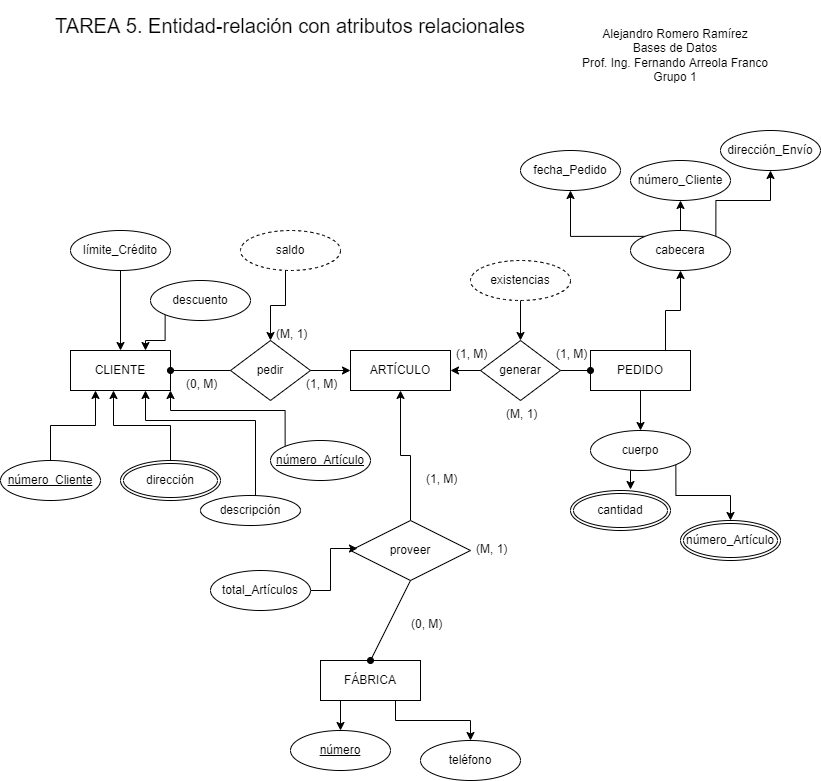

The diagram above was exported from draw.io. Its source (the exported page's mxGraphModel, read from the mxfile embedded in the PNG):
<mxGraphModel dx="1422" dy="762" grid="1" gridSize="10" guides="1" tooltips="1" connect="1" arrows="1" fold="1" page="1" pageScale="1" pageWidth="850" pageHeight="1100" math="0" shadow="0" extFonts="Permanent Marker^https://fonts.googleapis.com/css?family=Permanent+Marker">
  <root>
    <mxCell id="0" />
    <mxCell id="1" parent="0" />
    <mxCell id="HK7Z1ZHiu2iIsmypIHdL-2" value="CLIENTE" style="whiteSpace=wrap;html=1;align=center;" vertex="1" parent="1">
      <mxGeometry x="90" y="370" width="100" height="40" as="geometry" />
    </mxCell>
    <mxCell id="HK7Z1ZHiu2iIsmypIHdL-67" style="edgeStyle=orthogonalEdgeStyle;rounded=0;orthogonalLoop=1;jettySize=auto;html=1;exitX=0.5;exitY=0;exitDx=0;exitDy=0;entryX=0.43;entryY=1;entryDx=0;entryDy=0;entryPerimeter=0;startArrow=none;startFill=0;" edge="1" parent="1" source="HK7Z1ZHiu2iIsmypIHdL-4" target="HK7Z1ZHiu2iIsmypIHdL-2">
      <mxGeometry relative="1" as="geometry" />
    </mxCell>
    <mxCell id="HK7Z1ZHiu2iIsmypIHdL-4" value="dirección" style="ellipse;shape=doubleEllipse;margin=3;whiteSpace=wrap;html=1;align=center;" vertex="1" parent="1">
      <mxGeometry x="140" y="480" width="100" height="40" as="geometry" />
    </mxCell>
    <mxCell id="HK7Z1ZHiu2iIsmypIHdL-63" style="edgeStyle=orthogonalEdgeStyle;rounded=0;orthogonalLoop=1;jettySize=auto;html=1;exitX=0.5;exitY=1;exitDx=0;exitDy=0;entryX=0.5;entryY=0;entryDx=0;entryDy=0;startArrow=none;startFill=0;" edge="1" parent="1" source="HK7Z1ZHiu2iIsmypIHdL-5" target="HK7Z1ZHiu2iIsmypIHdL-2">
      <mxGeometry relative="1" as="geometry" />
    </mxCell>
    <mxCell id="HK7Z1ZHiu2iIsmypIHdL-5" value="límite_Crédito" style="ellipse;whiteSpace=wrap;html=1;align=center;" vertex="1" parent="1">
      <mxGeometry x="90" y="250" width="100" height="40" as="geometry" />
    </mxCell>
    <mxCell id="HK7Z1ZHiu2iIsmypIHdL-6" value="saldo" style="ellipse;whiteSpace=wrap;html=1;align=center;dashed=1;" vertex="1" parent="1">
      <mxGeometry x="260" y="250" width="100" height="40" as="geometry" />
    </mxCell>
    <mxCell id="HK7Z1ZHiu2iIsmypIHdL-65" style="edgeStyle=orthogonalEdgeStyle;rounded=0;orthogonalLoop=1;jettySize=auto;html=1;exitX=0;exitY=1;exitDx=0;exitDy=0;entryX=0.75;entryY=0;entryDx=0;entryDy=0;startArrow=none;startFill=0;" edge="1" parent="1" source="HK7Z1ZHiu2iIsmypIHdL-7" target="HK7Z1ZHiu2iIsmypIHdL-2">
      <mxGeometry relative="1" as="geometry" />
    </mxCell>
    <mxCell id="HK7Z1ZHiu2iIsmypIHdL-7" value="descuento" style="ellipse;whiteSpace=wrap;html=1;align=center;" vertex="1" parent="1">
      <mxGeometry x="170" y="300" width="100" height="40" as="geometry" />
    </mxCell>
    <mxCell id="HK7Z1ZHiu2iIsmypIHdL-9" value="ARTÍCULO" style="whiteSpace=wrap;html=1;align=center;" vertex="1" parent="1">
      <mxGeometry x="370" y="370" width="100" height="40" as="geometry" />
    </mxCell>
    <mxCell id="HK7Z1ZHiu2iIsmypIHdL-66" style="edgeStyle=orthogonalEdgeStyle;rounded=0;orthogonalLoop=1;jettySize=auto;html=1;exitX=0.5;exitY=0;exitDx=0;exitDy=0;entryX=0.25;entryY=1;entryDx=0;entryDy=0;startArrow=none;startFill=0;" edge="1" parent="1" source="HK7Z1ZHiu2iIsmypIHdL-10" target="HK7Z1ZHiu2iIsmypIHdL-2">
      <mxGeometry relative="1" as="geometry" />
    </mxCell>
    <mxCell id="HK7Z1ZHiu2iIsmypIHdL-10" value="número_Cliente" style="ellipse;whiteSpace=wrap;html=1;align=center;fontStyle=4;" vertex="1" parent="1">
      <mxGeometry x="20" y="480" width="100" height="40" as="geometry" />
    </mxCell>
    <mxCell id="HK7Z1ZHiu2iIsmypIHdL-44" style="edgeStyle=orthogonalEdgeStyle;rounded=0;orthogonalLoop=1;jettySize=auto;html=1;exitX=0.5;exitY=1;exitDx=0;exitDy=0;" edge="1" parent="1" source="HK7Z1ZHiu2iIsmypIHdL-11" target="HK7Z1ZHiu2iIsmypIHdL-40">
      <mxGeometry relative="1" as="geometry" />
    </mxCell>
    <mxCell id="HK7Z1ZHiu2iIsmypIHdL-11" value="existencias" style="ellipse;whiteSpace=wrap;html=1;align=center;dashed=1;" vertex="1" parent="1">
      <mxGeometry x="490" y="280" width="100" height="40" as="geometry" />
    </mxCell>
    <mxCell id="HK7Z1ZHiu2iIsmypIHdL-70" style="edgeStyle=orthogonalEdgeStyle;rounded=0;orthogonalLoop=1;jettySize=auto;html=1;exitX=0;exitY=0;exitDx=0;exitDy=0;entryX=1;entryY=1;entryDx=0;entryDy=0;startArrow=none;startFill=0;" edge="1" parent="1" source="HK7Z1ZHiu2iIsmypIHdL-12" target="HK7Z1ZHiu2iIsmypIHdL-2">
      <mxGeometry relative="1" as="geometry">
        <Array as="points">
          <mxPoint x="305" y="430" />
          <mxPoint x="190" y="430" />
        </Array>
      </mxGeometry>
    </mxCell>
    <mxCell id="HK7Z1ZHiu2iIsmypIHdL-12" value="número_Artículo" style="ellipse;whiteSpace=wrap;html=1;align=center;fontStyle=4;" vertex="1" parent="1">
      <mxGeometry x="290" y="460" width="100" height="40" as="geometry" />
    </mxCell>
    <mxCell id="HK7Z1ZHiu2iIsmypIHdL-68" style="edgeStyle=orthogonalEdgeStyle;rounded=0;orthogonalLoop=1;jettySize=auto;html=1;exitX=0;exitY=0;exitDx=0;exitDy=0;entryX=0.75;entryY=1;entryDx=0;entryDy=0;startArrow=none;startFill=0;" edge="1" parent="1" source="HK7Z1ZHiu2iIsmypIHdL-14" target="HK7Z1ZHiu2iIsmypIHdL-2">
      <mxGeometry relative="1" as="geometry">
        <Array as="points">
          <mxPoint x="275" y="440" />
          <mxPoint x="165" y="440" />
        </Array>
      </mxGeometry>
    </mxCell>
    <mxCell id="HK7Z1ZHiu2iIsmypIHdL-14" value="descripción" style="ellipse;whiteSpace=wrap;html=1;align=center;" vertex="1" parent="1">
      <mxGeometry x="220" y="515" width="100" height="30" as="geometry" />
    </mxCell>
    <mxCell id="HK7Z1ZHiu2iIsmypIHdL-50" style="edgeStyle=orthogonalEdgeStyle;rounded=0;orthogonalLoop=1;jettySize=auto;html=1;exitX=0.5;exitY=1;exitDx=0;exitDy=0;entryX=0.5;entryY=0;entryDx=0;entryDy=0;startArrow=none;startFill=0;" edge="1" parent="1" source="HK7Z1ZHiu2iIsmypIHdL-15" target="HK7Z1ZHiu2iIsmypIHdL-18">
      <mxGeometry relative="1" as="geometry" />
    </mxCell>
    <mxCell id="HK7Z1ZHiu2iIsmypIHdL-55" style="edgeStyle=orthogonalEdgeStyle;rounded=0;orthogonalLoop=1;jettySize=auto;html=1;exitX=0.75;exitY=0;exitDx=0;exitDy=0;entryX=0.5;entryY=1;entryDx=0;entryDy=0;startArrow=none;startFill=0;" edge="1" parent="1" source="HK7Z1ZHiu2iIsmypIHdL-15" target="HK7Z1ZHiu2iIsmypIHdL-17">
      <mxGeometry relative="1" as="geometry" />
    </mxCell>
    <mxCell id="HK7Z1ZHiu2iIsmypIHdL-15" value="PEDIDO" style="whiteSpace=wrap;html=1;align=center;" vertex="1" parent="1">
      <mxGeometry x="610" y="370" width="100" height="40" as="geometry" />
    </mxCell>
    <mxCell id="HK7Z1ZHiu2iIsmypIHdL-58" style="edgeStyle=orthogonalEdgeStyle;rounded=0;orthogonalLoop=1;jettySize=auto;html=1;exitX=0;exitY=0;exitDx=0;exitDy=0;startArrow=none;startFill=0;" edge="1" parent="1" source="HK7Z1ZHiu2iIsmypIHdL-17" target="HK7Z1ZHiu2iIsmypIHdL-23">
      <mxGeometry relative="1" as="geometry" />
    </mxCell>
    <mxCell id="HK7Z1ZHiu2iIsmypIHdL-59" style="edgeStyle=orthogonalEdgeStyle;rounded=0;orthogonalLoop=1;jettySize=auto;html=1;exitX=0.5;exitY=0;exitDx=0;exitDy=0;entryX=0.5;entryY=1;entryDx=0;entryDy=0;startArrow=none;startFill=0;" edge="1" parent="1" source="HK7Z1ZHiu2iIsmypIHdL-17" target="HK7Z1ZHiu2iIsmypIHdL-21">
      <mxGeometry relative="1" as="geometry" />
    </mxCell>
    <mxCell id="HK7Z1ZHiu2iIsmypIHdL-60" style="edgeStyle=orthogonalEdgeStyle;rounded=0;orthogonalLoop=1;jettySize=auto;html=1;exitX=1;exitY=0;exitDx=0;exitDy=0;entryX=0.5;entryY=1;entryDx=0;entryDy=0;startArrow=none;startFill=0;" edge="1" parent="1" source="HK7Z1ZHiu2iIsmypIHdL-17" target="HK7Z1ZHiu2iIsmypIHdL-22">
      <mxGeometry relative="1" as="geometry" />
    </mxCell>
    <mxCell id="HK7Z1ZHiu2iIsmypIHdL-17" value="cabecera" style="ellipse;whiteSpace=wrap;html=1;align=center;" vertex="1" parent="1">
      <mxGeometry x="650" y="250" width="100" height="40" as="geometry" />
    </mxCell>
    <mxCell id="HK7Z1ZHiu2iIsmypIHdL-51" style="edgeStyle=orthogonalEdgeStyle;rounded=0;orthogonalLoop=1;jettySize=auto;html=1;exitX=0.5;exitY=1;exitDx=0;exitDy=0;entryX=0.6;entryY=-0.025;entryDx=0;entryDy=0;entryPerimeter=0;startArrow=none;startFill=0;" edge="1" parent="1" source="HK7Z1ZHiu2iIsmypIHdL-18" target="HK7Z1ZHiu2iIsmypIHdL-28">
      <mxGeometry relative="1" as="geometry" />
    </mxCell>
    <mxCell id="HK7Z1ZHiu2iIsmypIHdL-52" style="edgeStyle=orthogonalEdgeStyle;rounded=0;orthogonalLoop=1;jettySize=auto;html=1;exitX=1;exitY=1;exitDx=0;exitDy=0;entryX=0.5;entryY=0;entryDx=0;entryDy=0;startArrow=none;startFill=0;" edge="1" parent="1" source="HK7Z1ZHiu2iIsmypIHdL-18" target="HK7Z1ZHiu2iIsmypIHdL-27">
      <mxGeometry relative="1" as="geometry" />
    </mxCell>
    <mxCell id="HK7Z1ZHiu2iIsmypIHdL-18" value="cuerpo" style="ellipse;whiteSpace=wrap;html=1;align=center;" vertex="1" parent="1">
      <mxGeometry x="610" y="450" width="100" height="40" as="geometry" />
    </mxCell>
    <mxCell id="HK7Z1ZHiu2iIsmypIHdL-21" value="número_Cliente" style="ellipse;whiteSpace=wrap;html=1;align=center;" vertex="1" parent="1">
      <mxGeometry x="650" y="180" width="100" height="40" as="geometry" />
    </mxCell>
    <mxCell id="HK7Z1ZHiu2iIsmypIHdL-22" value="dirección_Envío" style="ellipse;whiteSpace=wrap;html=1;align=center;" vertex="1" parent="1">
      <mxGeometry x="740" y="150" width="100" height="40" as="geometry" />
    </mxCell>
    <mxCell id="HK7Z1ZHiu2iIsmypIHdL-23" value="fecha_Pedido" style="ellipse;whiteSpace=wrap;html=1;align=center;" vertex="1" parent="1">
      <mxGeometry x="540" y="170" width="100" height="40" as="geometry" />
    </mxCell>
    <mxCell id="HK7Z1ZHiu2iIsmypIHdL-27" value="número_Artículo" style="ellipse;shape=doubleEllipse;margin=3;whiteSpace=wrap;html=1;align=center;" vertex="1" parent="1">
      <mxGeometry x="700" y="540" width="100" height="40" as="geometry" />
    </mxCell>
    <mxCell id="HK7Z1ZHiu2iIsmypIHdL-28" value="cantidad" style="ellipse;shape=doubleEllipse;margin=3;whiteSpace=wrap;html=1;align=center;" vertex="1" parent="1">
      <mxGeometry x="590" y="510" width="100" height="40" as="geometry" />
    </mxCell>
    <mxCell id="HK7Z1ZHiu2iIsmypIHdL-37" style="edgeStyle=orthogonalEdgeStyle;rounded=0;orthogonalLoop=1;jettySize=auto;html=1;exitX=0.25;exitY=1;exitDx=0;exitDy=0;entryX=0.5;entryY=0;entryDx=0;entryDy=0;" edge="1" parent="1" source="HK7Z1ZHiu2iIsmypIHdL-29" target="HK7Z1ZHiu2iIsmypIHdL-30">
      <mxGeometry relative="1" as="geometry" />
    </mxCell>
    <mxCell id="HK7Z1ZHiu2iIsmypIHdL-38" style="edgeStyle=orthogonalEdgeStyle;rounded=0;orthogonalLoop=1;jettySize=auto;html=1;exitX=0.75;exitY=1;exitDx=0;exitDy=0;" edge="1" parent="1" source="HK7Z1ZHiu2iIsmypIHdL-29" target="HK7Z1ZHiu2iIsmypIHdL-31">
      <mxGeometry relative="1" as="geometry" />
    </mxCell>
    <mxCell id="HK7Z1ZHiu2iIsmypIHdL-29" value="FÁBRICA" style="whiteSpace=wrap;html=1;align=center;" vertex="1" parent="1">
      <mxGeometry x="340" y="680" width="100" height="40" as="geometry" />
    </mxCell>
    <mxCell id="HK7Z1ZHiu2iIsmypIHdL-30" value="número" style="ellipse;whiteSpace=wrap;html=1;align=center;fontStyle=4;" vertex="1" parent="1">
      <mxGeometry x="310" y="750" width="100" height="40" as="geometry" />
    </mxCell>
    <mxCell id="HK7Z1ZHiu2iIsmypIHdL-31" value="teléfono" style="ellipse;whiteSpace=wrap;html=1;align=center;" vertex="1" parent="1">
      <mxGeometry x="440" y="760" width="100" height="40" as="geometry" />
    </mxCell>
    <mxCell id="HK7Z1ZHiu2iIsmypIHdL-46" value="" style="edgeStyle=orthogonalEdgeStyle;rounded=0;orthogonalLoop=1;jettySize=auto;html=1;startArrow=none;startFill=0;entryX=0.5;entryY=1;entryDx=0;entryDy=0;" edge="1" parent="1" source="HK7Z1ZHiu2iIsmypIHdL-32" target="HK7Z1ZHiu2iIsmypIHdL-9">
      <mxGeometry relative="1" as="geometry" />
    </mxCell>
    <mxCell id="HK7Z1ZHiu2iIsmypIHdL-32" value="proveer" style="shape=rhombus;perimeter=rhombusPerimeter;whiteSpace=wrap;html=1;align=center;" vertex="1" parent="1">
      <mxGeometry x="370" y="540" width="120" height="60" as="geometry" />
    </mxCell>
    <mxCell id="HK7Z1ZHiu2iIsmypIHdL-34" style="edgeStyle=orthogonalEdgeStyle;rounded=0;orthogonalLoop=1;jettySize=auto;html=1;exitX=1;exitY=0.5;exitDx=0;exitDy=0;entryX=0.058;entryY=0.467;entryDx=0;entryDy=0;entryPerimeter=0;" edge="1" parent="1" source="HK7Z1ZHiu2iIsmypIHdL-33" target="HK7Z1ZHiu2iIsmypIHdL-32">
      <mxGeometry relative="1" as="geometry" />
    </mxCell>
    <mxCell id="HK7Z1ZHiu2iIsmypIHdL-33" value="total_Artículos" style="ellipse;whiteSpace=wrap;html=1;align=center;" vertex="1" parent="1">
      <mxGeometry x="230" y="590" width="100" height="40" as="geometry" />
    </mxCell>
    <mxCell id="HK7Z1ZHiu2iIsmypIHdL-49" value="" style="edgeStyle=orthogonalEdgeStyle;rounded=0;orthogonalLoop=1;jettySize=auto;html=1;startArrow=none;startFill=0;endArrow=oval;endFill=1;" edge="1" parent="1" source="HK7Z1ZHiu2iIsmypIHdL-40" target="HK7Z1ZHiu2iIsmypIHdL-15">
      <mxGeometry relative="1" as="geometry" />
    </mxCell>
    <mxCell id="HK7Z1ZHiu2iIsmypIHdL-40" value="generar" style="shape=rhombus;perimeter=rhombusPerimeter;whiteSpace=wrap;html=1;align=center;" vertex="1" parent="1">
      <mxGeometry x="500" y="360" width="80" height="60" as="geometry" />
    </mxCell>
    <mxCell id="HK7Z1ZHiu2iIsmypIHdL-45" value="" style="endArrow=none;html=1;rounded=0;exitX=0.5;exitY=0;exitDx=0;exitDy=0;entryX=0.5;entryY=1;entryDx=0;entryDy=0;startArrow=oval;startFill=1;" edge="1" parent="1" source="HK7Z1ZHiu2iIsmypIHdL-29" target="HK7Z1ZHiu2iIsmypIHdL-32">
      <mxGeometry width="50" height="50" relative="1" as="geometry">
        <mxPoint x="400" y="630" as="sourcePoint" />
        <mxPoint x="450" y="580" as="targetPoint" />
      </mxGeometry>
    </mxCell>
    <mxCell id="HK7Z1ZHiu2iIsmypIHdL-48" value="" style="endArrow=none;html=1;rounded=0;entryX=0;entryY=0.5;entryDx=0;entryDy=0;startArrow=classic;startFill=1;" edge="1" parent="1" target="HK7Z1ZHiu2iIsmypIHdL-40">
      <mxGeometry width="50" height="50" relative="1" as="geometry">
        <mxPoint x="470" y="390" as="sourcePoint" />
        <mxPoint x="520" y="340" as="targetPoint" />
      </mxGeometry>
    </mxCell>
    <mxCell id="HK7Z1ZHiu2iIsmypIHdL-71" value="" style="endArrow=none;html=1;rounded=0;startArrow=oval;startFill=1;exitX=1;exitY=0.5;exitDx=0;exitDy=0;" edge="1" parent="1" source="HK7Z1ZHiu2iIsmypIHdL-2">
      <mxGeometry width="50" height="50" relative="1" as="geometry">
        <mxPoint x="480" y="400" as="sourcePoint" />
        <mxPoint x="250" y="390" as="targetPoint" />
      </mxGeometry>
    </mxCell>
    <mxCell id="HK7Z1ZHiu2iIsmypIHdL-72" value="pedir" style="shape=rhombus;perimeter=rhombusPerimeter;whiteSpace=wrap;html=1;align=center;" vertex="1" parent="1">
      <mxGeometry x="250" y="360" width="80" height="60" as="geometry" />
    </mxCell>
    <mxCell id="HK7Z1ZHiu2iIsmypIHdL-73" value="" style="edgeStyle=orthogonalEdgeStyle;rounded=0;orthogonalLoop=1;jettySize=auto;html=1;startArrow=none;startFill=0;exitX=1;exitY=0.5;exitDx=0;exitDy=0;" edge="1" parent="1" source="HK7Z1ZHiu2iIsmypIHdL-72">
      <mxGeometry relative="1" as="geometry">
        <mxPoint x="590" y="400" as="sourcePoint" />
        <mxPoint x="370" y="390" as="targetPoint" />
      </mxGeometry>
    </mxCell>
    <mxCell id="HK7Z1ZHiu2iIsmypIHdL-75" style="edgeStyle=orthogonalEdgeStyle;rounded=0;orthogonalLoop=1;jettySize=auto;html=1;exitX=0.5;exitY=1;exitDx=0;exitDy=0;startArrow=none;startFill=0;" edge="1" parent="1" target="HK7Z1ZHiu2iIsmypIHdL-72">
      <mxGeometry relative="1" as="geometry">
        <mxPoint x="305" y="290" as="sourcePoint" />
      </mxGeometry>
    </mxCell>
    <mxCell id="HK7Z1ZHiu2iIsmypIHdL-76" value="Alejandro Romero Ramírez&lt;br&gt;Bases de Datos&lt;br&gt;Prof. Ing. Fernando Arreola Franco&lt;br&gt;Grupo 1" style="text;html=1;strokeColor=none;fillColor=none;align=center;verticalAlign=middle;whiteSpace=wrap;rounded=0;" vertex="1" parent="1">
      <mxGeometry x="570" y="20" width="250" height="110" as="geometry" />
    </mxCell>
    <mxCell id="HK7Z1ZHiu2iIsmypIHdL-77" value="&lt;span style=&quot;font-size: 20px&quot;&gt;TAREA 5. Entidad-relación con atributos relacionales&lt;/span&gt;" style="text;html=1;strokeColor=none;fillColor=none;align=center;verticalAlign=middle;whiteSpace=wrap;rounded=0;" vertex="1" parent="1">
      <mxGeometry x="60" y="30" width="500" height="30" as="geometry" />
    </mxCell>
    <mxCell id="HK7Z1ZHiu2iIsmypIHdL-78" value="(0, M)" style="text;strokeColor=none;fillColor=none;spacingLeft=4;spacingRight=4;overflow=hidden;rotatable=0;points=[[0,0.5],[1,0.5]];portConstraint=eastwest;fontSize=12;" vertex="1" parent="1">
      <mxGeometry x="200" y="390" width="60" height="30" as="geometry" />
    </mxCell>
    <mxCell id="HK7Z1ZHiu2iIsmypIHdL-79" value="(1, M)" style="text;strokeColor=none;fillColor=none;spacingLeft=4;spacingRight=4;overflow=hidden;rotatable=0;points=[[0,0.5],[1,0.5]];portConstraint=eastwest;fontSize=12;" vertex="1" parent="1">
      <mxGeometry x="320" y="390" width="60" height="30" as="geometry" />
    </mxCell>
    <mxCell id="HK7Z1ZHiu2iIsmypIHdL-80" value="(M, 1)" style="text;strokeColor=none;fillColor=none;spacingLeft=4;spacingRight=4;overflow=hidden;rotatable=0;points=[[0,0.5],[1,0.5]];portConstraint=eastwest;fontSize=12;" vertex="1" parent="1">
      <mxGeometry x="290" y="340" width="60" height="30" as="geometry" />
    </mxCell>
    <mxCell id="HK7Z1ZHiu2iIsmypIHdL-81" value="(1, M)" style="text;strokeColor=none;fillColor=none;spacingLeft=4;spacingRight=4;overflow=hidden;rotatable=0;points=[[0,0.5],[1,0.5]];portConstraint=eastwest;fontSize=12;" vertex="1" parent="1">
      <mxGeometry x="470" y="360" width="60" height="30" as="geometry" />
    </mxCell>
    <mxCell id="HK7Z1ZHiu2iIsmypIHdL-82" value="(1, M)" style="text;strokeColor=none;fillColor=none;spacingLeft=4;spacingRight=4;overflow=hidden;rotatable=0;points=[[0,0.5],[1,0.5]];portConstraint=eastwest;fontSize=12;" vertex="1" parent="1">
      <mxGeometry x="570" y="360" width="60" height="30" as="geometry" />
    </mxCell>
    <mxCell id="HK7Z1ZHiu2iIsmypIHdL-83" value="(M, 1)" style="text;strokeColor=none;fillColor=none;spacingLeft=4;spacingRight=4;overflow=hidden;rotatable=0;points=[[0,0.5],[1,0.5]];portConstraint=eastwest;fontSize=12;" vertex="1" parent="1">
      <mxGeometry x="520" y="420" width="60" height="30" as="geometry" />
    </mxCell>
    <mxCell id="HK7Z1ZHiu2iIsmypIHdL-84" value="(0, M)" style="text;strokeColor=none;fillColor=none;spacingLeft=4;spacingRight=4;overflow=hidden;rotatable=0;points=[[0,0.5],[1,0.5]];portConstraint=eastwest;fontSize=12;" vertex="1" parent="1">
      <mxGeometry x="425" y="630" width="60" height="30" as="geometry" />
    </mxCell>
    <mxCell id="HK7Z1ZHiu2iIsmypIHdL-85" value="(1, M)" style="text;strokeColor=none;fillColor=none;spacingLeft=4;spacingRight=4;overflow=hidden;rotatable=0;points=[[0,0.5],[1,0.5]];portConstraint=eastwest;fontSize=12;" vertex="1" parent="1">
      <mxGeometry x="440" y="485" width="60" height="30" as="geometry" />
    </mxCell>
    <mxCell id="HK7Z1ZHiu2iIsmypIHdL-86" value="(M, 1)" style="text;strokeColor=none;fillColor=none;spacingLeft=4;spacingRight=4;overflow=hidden;rotatable=0;points=[[0,0.5],[1,0.5]];portConstraint=eastwest;fontSize=12;" vertex="1" parent="1">
      <mxGeometry x="490" y="555" width="60" height="30" as="geometry" />
    </mxCell>
  </root>
</mxGraphModel>